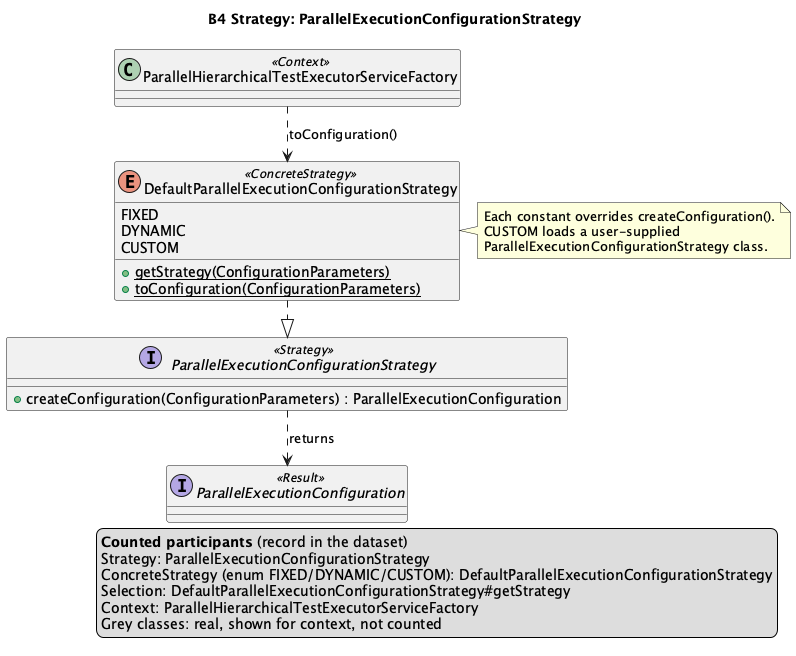

The diagram above was rendered by PlantUML. Its source (embedded in the PNG):
@startuml B4
!pragma layout smetana
title B4 Strategy: ParallelExecutionConfigurationStrategy

interface ParallelExecutionConfigurationStrategy <<Strategy>> {
  +createConfiguration(ConfigurationParameters) : ParallelExecutionConfiguration
}
enum DefaultParallelExecutionConfigurationStrategy <<ConcreteStrategy>> {
  FIXED
  DYNAMIC
  CUSTOM
  {static} +getStrategy(ConfigurationParameters)
  {static} +toConfiguration(ConfigurationParameters)
}
interface ParallelExecutionConfiguration <<Result>>
class ParallelHierarchicalTestExecutorServiceFactory <<Context>>

DefaultParallelExecutionConfigurationStrategy ..|> ParallelExecutionConfigurationStrategy
ParallelExecutionConfigurationStrategy ..> ParallelExecutionConfiguration : returns
ParallelHierarchicalTestExecutorServiceFactory ..> DefaultParallelExecutionConfigurationStrategy : toConfiguration()

note right of DefaultParallelExecutionConfigurationStrategy
  Each constant overrides createConfiguration().
  CUSTOM loads a user-supplied
  ParallelExecutionConfigurationStrategy class.
end note
' aligned-with-record
legend right
  <b>Counted participants</b> (record in the dataset)
  Strategy: ParallelExecutionConfigurationStrategy
  ConcreteStrategy (enum FIXED/DYNAMIC/CUSTOM): DefaultParallelExecutionConfigurationStrategy
  Selection: DefaultParallelExecutionConfigurationStrategy#getStrategy
  Context: ParallelHierarchicalTestExecutorServiceFactory
  Grey classes: real, shown for context, not counted
endlegend
@enduml